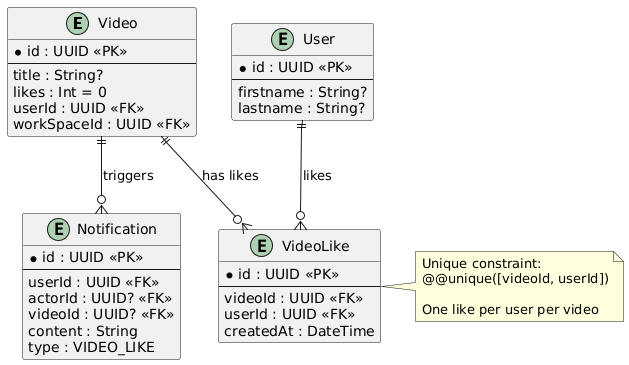

The diagram above was rendered by PlantUML. Its source (embedded in the PNG):
@startuml
entity "Video" as video {
  * id : UUID <<PK>>
  --
  title : String?
  likes : Int = 0
  userId : UUID <<FK>>
  workSpaceId : UUID <<FK>>
}

entity "VideoLike" as videolike {
  * id : UUID <<PK>>
  --
  videoId : UUID <<FK>>
  userId : UUID <<FK>>
  createdAt : DateTime
}

entity "User" as user {
  * id : UUID <<PK>>
  --
  firstname : String?
  lastname : String?
}

entity "Notification" as notification {
  * id : UUID <<PK>>
  --
  userId : UUID <<FK>>
  actorId : UUID? <<FK>>
  videoId : UUID? <<FK>>
  content : String
  type : VIDEO_LIKE
}

note right of videolike
  Unique constraint:
  @@unique([videoId, userId])
  
  One like per user per video
end note

video ||--o{ videolike : "has likes"
user ||--o{ videolike : "likes"
video ||--o{ notification : "triggers"
@enduml